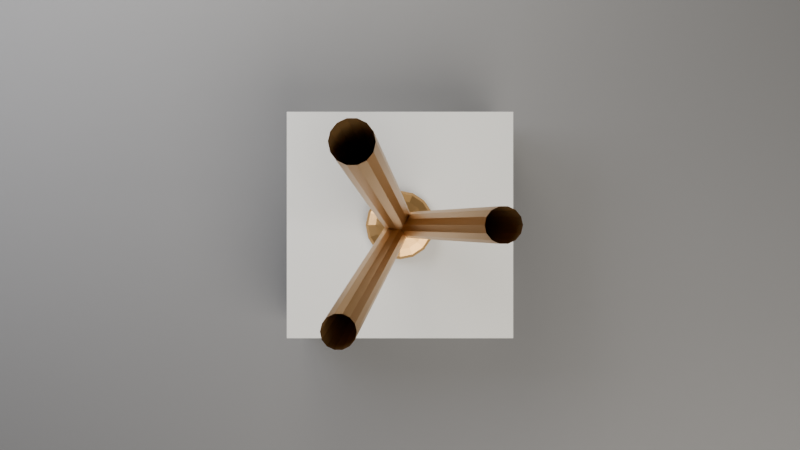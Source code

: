 # Source: scene.blend  (saved by Blender 5.1.30; exported with 4.5.12 LTS)
import bpy
from mathutils import Matrix  # noqa: F401  (used for matrix-valued properties, if any)

bpy.ops.wm.read_factory_settings(use_empty=True)
scene = bpy.context.scene
scene.name = 'Scene'

# ---- collections
col_collection = bpy.data.collections.new('Collection'); scene.collection.children.link(col_collection)
col_main = bpy.data.collections.new('Main'); scene.collection.children.link(col_main)
col_floor = bpy.data.collections.new('Floor'); col_main.children.link(col_floor)
col_pedestal = bpy.data.collections.new('Pedestal'); col_main.children.link(col_pedestal)
col_sculpture = bpy.data.collections.new('Sculpture'); col_main.children.link(col_sculpture)
col_lights = bpy.data.collections.new('Lights'); col_main.children.link(col_lights)
col_cameras = bpy.data.collections.new('Cameras'); col_main.children.link(col_cameras)

# ---- materials (node trees are filled in below, after node groups)
mat_floor_material = bpy.data.materials.new('floor_material')
mat_floor_material.diffuse_color = (0.15, 0.15, 0.15, 1.0)
mat_stone = bpy.data.materials.new('stone')
mat_stone.diffuse_color = (0.58, 0.58, 0.55, 1.0)
mat_bronze = bpy.data.materials.new('bronze')
mat_bronze.diffuse_color = (0.55, 0.32, 0.12, 1.0)

# ---- material node trees
mat_floor_material.use_nodes = True; mat_floor_material.node_tree.nodes.clear()
_N = mat_floor_material.node_tree.nodes; _L = mat_floor_material.node_tree.links
n0 = _N.new('ShaderNodeBsdfPrincipled'); n0.name = 'Principled BSDF'; n0.location = (-200, 100)
n0.inputs[0].default_value = (0.15, 0.15, 0.15, 1.0)
n0.inputs[2].default_value = 0.9
n1 = _N.new('ShaderNodeOutputMaterial'); n1.name = 'Material Output'; n1.location = (200, 100)
_L.new(n0.outputs[0], n1.inputs[0])
n1.is_active_output = True
mat_stone.use_nodes = True; mat_stone.node_tree.nodes.clear()
_N = mat_stone.node_tree.nodes; _L = mat_stone.node_tree.links
n0 = _N.new('ShaderNodeBsdfPrincipled'); n0.name = 'Principled BSDF'; n0.location = (-200, 100)
n0.inputs[0].default_value = (0.58, 0.58, 0.55, 1.0)
n0.inputs[2].default_value = 0.8
n1 = _N.new('ShaderNodeOutputMaterial'); n1.name = 'Material Output'; n1.location = (200, 100)
_L.new(n0.outputs[0], n1.inputs[0])
n1.is_active_output = True
mat_bronze.use_nodes = True; mat_bronze.node_tree.nodes.clear()
_N = mat_bronze.node_tree.nodes; _L = mat_bronze.node_tree.links
n0 = _N.new('ShaderNodeBsdfPrincipled'); n0.name = 'Principled BSDF'; n0.location = (-200, 100)
n0.inputs[0].default_value = (0.55, 0.32, 0.12, 1.0)
n0.inputs[1].default_value = 0.9
n0.inputs[2].default_value = 0.35
n1 = _N.new('ShaderNodeOutputMaterial'); n1.name = 'Material Output'; n1.location = (200, 100)
_L.new(n0.outputs[0], n1.inputs[0])
n1.is_active_output = True

# ---- world
world_world = bpy.data.worlds.new('World'); scene.world = world_world
world_world.use_nodes = True; world_world.node_tree.nodes.clear()
_N = world_world.node_tree.nodes; _L = world_world.node_tree.links
n0 = _N.new('ShaderNodeOutputWorld'); n0.name = 'World Output'; n0.location = (200, 100)
n1 = _N.new('ShaderNodeBackground'); n1.name = 'Background'; n1.location = (-200, 100)
n1.inputs[0].default_value = (0.05088, 0.05088, 0.05088, 1.0)
_L.new(n1.outputs[0], n0.inputs[0])
n0.is_active_output = True
world_world.color = (0.05088, 0.05088, 0.05088)
world_world.sun_shadow_jitter_overblur = 0.0

# ---- cameras
cam_verianim_render_camera_three_quarter_data = bpy.data.cameras.new('verianim_render_camera_three_quarter_data')
cam_verianim_render_camera_three_quarter_data.lens = 35.0
cam_verianim_render_camera_front_support_data = bpy.data.cameras.new('verianim_render_camera_front_support_data')
cam_verianim_render_camera_front_support_data.lens = 35.0
cam_verianim_render_camera_top_layout_data = bpy.data.cameras.new('verianim_render_camera_top_layout_data')
cam_verianim_render_camera_top_layout_data.lens = 35.0
cam_camera_main_data = bpy.data.cameras.new('camera_main_data')
cam_camera_main_data.lens = 28.0

# ---- lights
light_key_light_data = bpy.data.lights.new('key_light_data', 'AREA')
light_key_light_data.color = (1.0, 0.95, 0.88)
light_key_light_data.energy = 650.0
light_key_light_data.size = 5.0
light_fill_light_data = bpy.data.lights.new('fill_light_data', 'AREA')
light_fill_light_data.color = (0.9, 0.92, 1.0)
light_fill_light_data.energy = 250.0
light_fill_light_data.size = 3.0
light_rim_light_data = bpy.data.lights.new('rim_light_data', 'AREA')
light_rim_light_data.color = (1.0, 0.95, 0.85)
light_rim_light_data.energy = 300.0
light_rim_light_data.size = 2.0

# ---- meshes
me_floor_mesh = bpy.data.meshes.new('Floor_mesh')
me_floor_mesh.from_pydata([(-10.0, -10.0, 0.0), (10.0, -10.0, 0.0), (10.0, 10.0, 0.0), (-10.0, 10.0, 0.0)], [], [(0, 1, 2, 3)])
me_floor_mesh.materials.append(mat_floor_material)
me_floor_mesh.update()
me_pedestal_mesh = bpy.data.meshes.new('Pedestal_mesh')
me_pedestal_mesh.from_pydata([(-0.5, -0.5, -0.5), (0.5, -0.5, -0.5), (0.5, 0.5, -0.5), (-0.5, 0.5, -0.5), (-0.5, -0.5, 0.5), (0.5, -0.5, 0.5), (0.5, 0.5, 0.5), (-0.5, 0.5, 0.5)], [], [(0, 1, 2, 3), (4, 7, 6, 5), (0, 4, 5, 1), (1, 5, 6, 2), (2, 6, 7, 3), (3, 7, 4, 0)])
me_pedestal_mesh.materials.append(mat_stone)
me_pedestal_mesh.update()
me_bronze_form_0_mesh = bpy.data.meshes.new('bronze_form_0_mesh')
me_bronze_form_0_mesh.from_pydata([(0.065, 0.0, 0.0), (0.05856, 0.0282, 0.0), (0.04053, 0.05082, 0.0), (0.01446, 0.06337, 0.0), (-0.01446, 0.06337, 0.0), (-0.04053, 0.05082, 0.0), (-0.05856, 0.0282, 0.0), (-0.065, 7.96e-18, 0.0), (-0.05856, -0.0282, 0.0), (-0.04053, -0.05082, 0.0), (-0.01446, -0.06337, 0.0), (0.01446, -0.06337, 0.0), (0.04053, -0.05082, 0.0), (0.05856, -0.0282, 0.0), (0.07679, 0.0, 0.0625), (0.07035, 0.0282, 0.0625), (0.05232, 0.05082, 0.0625), (0.02625, 0.06337, 0.0625), (-0.002676, 0.06337, 0.0625), (-0.02874, 0.05082, 0.0625), (-0.04677, 0.0282, 0.0625), (-0.05321, 7.96e-18, 0.0625), (-0.04677, -0.0282, 0.0625), (-0.02874, -0.05082, 0.0625), (-0.002676, -0.06337, 0.0625), (0.02625, -0.06337, 0.0625), (0.05232, -0.05082, 0.0625), (0.07035, -0.0282, 0.0625), (0.08882, 0.0, 0.125), (0.08238, 0.0282, 0.125), (0.06435, 0.05082, 0.125), (0.03828, 0.06337, 0.125), (0.009356, 0.06337, 0.125), (-0.01671, 0.05082, 0.125), (-0.03474, 0.0282, 0.125), (-0.04118, 7.96e-18, 0.125), (-0.03474, -0.0282, 0.125), (-0.01671, -0.05082, 0.125), (0.009356, -0.06337, 0.125), (0.03828, -0.06337, 0.125), (0.06435, -0.05082, 0.125), (0.08238, -0.0282, 0.125), (0.1011, 0.0, 0.1875), (0.09466, 0.0282, 0.1875), (0.07662, 0.05082, 0.1875), (0.05056, 0.06337, 0.1875), (0.02163, 0.06337, 0.1875), (-0.004433, 0.05082, 0.1875), (-0.02247, 0.0282, 0.1875), (-0.02891, 7.96e-18, 0.1875), (-0.02247, -0.0282, 0.1875), (-0.004433, -0.05082, 0.1875), (0.02163, -0.06337, 0.1875), (0.05056, -0.06337, 0.1875), (0.07662, -0.05082, 0.1875), (0.09466, -0.0282, 0.1875), (0.1136, 0.0, 0.25), (0.1072, 0.0282, 0.25), (0.08914, 0.05082, 0.25), (0.06307, 0.06337, 0.25), (0.03415, 0.06337, 0.25), (0.008084, 0.05082, 0.25), (-0.009952, 0.0282, 0.25), (-0.01639, 7.96e-18, 0.25), (-0.009952, -0.0282, 0.25), (0.008084, -0.05082, 0.25), (0.03415, -0.06337, 0.25), (0.06307, -0.06337, 0.25), (0.08914, -0.05082, 0.25), (0.1072, -0.0282, 0.25), (0.1264, 0.0, 0.3125), (0.1199, 0.0282, 0.3125), (0.1019, 0.05082, 0.3125), (0.07584, 0.06337, 0.3125), (0.04691, 0.06337, 0.3125), (0.02084, 0.05082, 0.3125), (0.002809, 0.0282, 0.3125), (-0.003628, 7.96e-18, 0.3125), (0.002809, -0.0282, 0.3125), (0.02084, -0.05082, 0.3125), (0.04691, -0.06337, 0.3125), (0.07584, -0.06337, 0.3125), (0.1019, -0.05082, 0.3125), (0.1199, -0.0282, 0.3125), (0.1394, 0.0, 0.375), (0.1329, 0.0282, 0.375), (0.1149, 0.05082, 0.375), (0.08884, 0.06337, 0.375), (0.05991, 0.06337, 0.375), (0.03385, 0.05082, 0.375), (0.01581, 0.0282, 0.375), (0.009375, 7.96e-18, 0.375), (0.01581, -0.0282, 0.375), (0.03385, -0.05082, 0.375), (0.05991, -0.06337, 0.375), (0.08884, -0.06337, 0.375), (0.1149, -0.05082, 0.375), (0.1329, -0.0282, 0.375), (0.1526, 0.0, 0.4375), (0.1462, 0.0282, 0.4375), (0.1281, 0.05082, 0.4375), (0.1021, 0.06337, 0.4375), (0.07316, 0.06337, 0.4375), (0.04709, 0.05082, 0.4375), (0.02906, 0.0282, 0.4375), (0.02262, 7.96e-18, 0.4375), (0.02906, -0.0282, 0.4375), (0.04709, -0.05082, 0.4375), (0.07316, -0.06337, 0.4375), (0.1021, -0.06337, 0.4375), (0.1281, -0.05082, 0.4375), (0.1462, -0.0282, 0.4375), (0.1661, 0.0, 0.5), (0.1597, 0.0282, 0.5), (0.1416, 0.05082, 0.5), (0.1156, 0.06337, 0.5), (0.08665, 0.06337, 0.5), (0.06058, 0.05082, 0.5), (0.04255, 0.0282, 0.5), (0.03611, 7.96e-18, 0.5), (0.04255, -0.0282, 0.5), (0.06058, -0.05082, 0.5), (0.08665, -0.06337, 0.5), (0.1156, -0.06337, 0.5), (0.1416, -0.05082, 0.5), (0.1597, -0.0282, 0.5), (0.1798, 0.0, 0.5625), (0.1734, 0.0282, 0.5625), (0.1554, 0.05082, 0.5625), (0.1293, 0.06337, 0.5625), (0.1004, 0.06337, 0.5625), (0.07432, 0.05082, 0.5625), (0.05628, 0.0282, 0.5625), (0.04984, 7.96e-18, 0.5625), (0.05628, -0.0282, 0.5625), (0.07432, -0.05082, 0.5625), (0.1004, -0.06337, 0.5625), (0.1293, -0.06337, 0.5625), (0.1554, -0.05082, 0.5625), (0.1734, -0.0282, 0.5625), (0.1938, 0.0, 0.625), (0.1874, 0.0282, 0.625), (0.1693, 0.05082, 0.625), (0.1433, 0.06337, 0.625), (0.1144, 0.06337, 0.625), (0.08829, 0.05082, 0.625), (0.07026, 0.0282, 0.625), (0.06382, 7.96e-18, 0.625), (0.07026, -0.0282, 0.625), (0.08829, -0.05082, 0.625), (0.1144, -0.06337, 0.625), (0.1433, -0.06337, 0.625), (0.1693, -0.05082, 0.625), (0.1874, -0.0282, 0.625), (0.208, 0.0, 0.6875), (0.2016, 0.0282, 0.6875), (0.1836, 0.05082, 0.6875), (0.1575, 0.06337, 0.6875), (0.1286, 0.06337, 0.6875), (0.1025, 0.05082, 0.6875), (0.08448, 0.0282, 0.6875), (0.07804, 7.96e-18, 0.6875), (0.08448, -0.0282, 0.6875), (0.1025, -0.05082, 0.6875), (0.1286, -0.06337, 0.6875), (0.1575, -0.06337, 0.6875), (0.1836, -0.05082, 0.6875), (0.2016, -0.0282, 0.6875), (0.2225, 0.0, 0.75), (0.2161, 0.0282, 0.75), (0.198, 0.05082, 0.75), (0.172, 0.06337, 0.75), (0.143, 0.06337, 0.75), (0.117, 0.05082, 0.75), (0.09894, 0.0282, 0.75), (0.0925, 7.96e-18, 0.75), (0.09894, -0.0282, 0.75), (0.117, -0.05082, 0.75), (0.143, -0.06337, 0.75), (0.172, -0.06337, 0.75), (0.198, -0.05082, 0.75), (0.2161, -0.0282, 0.75), (0.2372, 0.0, 0.8125), (0.2308, 0.0282, 0.8125), (0.2127, 0.05082, 0.8125), (0.1867, 0.06337, 0.8125), (0.1577, 0.06337, 0.8125), (0.1317, 0.05082, 0.8125), (0.1136, 0.0282, 0.8125), (0.1072, 7.96e-18, 0.8125), (0.1136, -0.0282, 0.8125), (0.1317, -0.05082, 0.8125), (0.1577, -0.06337, 0.8125), (0.1867, -0.06337, 0.8125), (0.2127, -0.05082, 0.8125), (0.2308, -0.0282, 0.8125), (0.2522, 0.0, 0.875), (0.2457, 0.0282, 0.875), (0.2277, 0.05082, 0.875), (0.2016, 0.06337, 0.875), (0.1727, 0.06337, 0.875), (0.1466, 0.05082, 0.875), (0.1286, 0.0282, 0.875), (0.1222, 7.96e-18, 0.875), (0.1286, -0.0282, 0.875), (0.1466, -0.05082, 0.875), (0.1727, -0.06337, 0.875), (0.2016, -0.06337, 0.875), (0.2277, -0.05082, 0.875), (0.2457, -0.0282, 0.875), (0.2673, 0.0, 0.9375), (0.2609, 0.0282, 0.9375), (0.2429, 0.05082, 0.9375), (0.2168, 0.06337, 0.9375), (0.1879, 0.06337, 0.9375), (0.1618, 0.05082, 0.9375), (0.1438, 0.0282, 0.9375), (0.1373, 7.96e-18, 0.9375), (0.1438, -0.0282, 0.9375), (0.1618, -0.05082, 0.9375), (0.1879, -0.06337, 0.9375), (0.2168, -0.06337, 0.9375), (0.2429, -0.05082, 0.9375), (0.2609, -0.0282, 0.9375), (0.2828, 0.0, 1.0), (0.2763, 0.0282, 1.0), (0.2583, 0.05082, 1.0), (0.2322, 0.06337, 1.0), (0.2033, 0.06337, 1.0), (0.1773, 0.05082, 1.0), (0.1592, 0.0282, 1.0), (0.1528, 7.96e-18, 1.0), (0.1592, -0.0282, 1.0), (0.1773, -0.05082, 1.0), (0.2033, -0.06337, 1.0), (0.2322, -0.06337, 1.0), (0.2583, -0.05082, 1.0), (0.2763, -0.0282, 1.0), (0.2985, 0.0, 1.062), (0.292, 0.0282, 1.062), (0.274, 0.05082, 1.062), (0.2479, 0.06337, 1.062), (0.219, 0.06337, 1.062), (0.1929, 0.05082, 1.062), (0.1749, 0.0282, 1.062), (0.1685, 7.96e-18, 1.062), (0.1749, -0.0282, 1.062), (0.1929, -0.05082, 1.062), (0.219, -0.06337, 1.062), (0.2479, -0.06337, 1.062), (0.274, -0.05082, 1.062), (0.292, -0.0282, 1.062), (0.3144, 0.0, 1.125), (0.3079, 0.0282, 1.125), (0.2899, 0.05082, 1.125), (0.2638, 0.06337, 1.125), (0.2349, 0.06337, 1.125), (0.2088, 0.05082, 1.125), (0.1908, 0.0282, 1.125), (0.1844, 7.96e-18, 1.125), (0.1908, -0.0282, 1.125), (0.2088, -0.05082, 1.125), (0.2349, -0.06337, 1.125), (0.2638, -0.06337, 1.125), (0.2899, -0.05082, 1.125), (0.3079, -0.0282, 1.125), (0.3305, 0.0, 1.188), (0.3241, 0.0282, 1.188), (0.3061, 0.05082, 1.188), (0.28, 0.06337, 1.188), (0.2511, 0.06337, 1.188), (0.225, 0.05082, 1.188), (0.207, 0.0282, 1.188), (0.2005, 7.96e-18, 1.188), (0.207, -0.0282, 1.188), (0.225, -0.05082, 1.188), (0.2511, -0.06337, 1.188), (0.28, -0.06337, 1.188), (0.3061, -0.05082, 1.188), (0.3241, -0.0282, 1.188), (0.3469, 0.0, 1.25), (0.3405, 0.0282, 1.25), (0.3225, 0.05082, 1.25), (0.2964, 0.06337, 1.25), (0.2675, 0.06337, 1.25), (0.2414, 0.05082, 1.25), (0.2234, 0.0282, 1.25), (0.2169, 7.96e-18, 1.25), (0.2234, -0.0282, 1.25), (0.2414, -0.05082, 1.25), (0.2675, -0.06337, 1.25), (0.2964, -0.06337, 1.25), (0.3225, -0.05082, 1.25), (0.3405, -0.0282, 1.25), (0.3636, 0.0, 1.312), (0.3572, 0.0282, 1.312), (0.3391, 0.05082, 1.312), (0.3131, 0.06337, 1.312), (0.2841, 0.06337, 1.312), (0.2581, 0.05082, 1.312), (0.24, 0.0282, 1.312), (0.2336, 7.96e-18, 1.312), (0.24, -0.0282, 1.312), (0.2581, -0.05082, 1.312), (0.2841, -0.06337, 1.312), (0.3131, -0.06337, 1.312), (0.3391, -0.05082, 1.312), (0.3572, -0.0282, 1.312), (0.3805, 0.0, 1.375), (0.374, 0.0282, 1.375), (0.356, 0.05082, 1.375), (0.3299, 0.06337, 1.375), (0.301, 0.06337, 1.375), (0.275, 0.05082, 1.375), (0.2569, 0.0282, 1.375), (0.2505, 7.96e-18, 1.375), (0.2569, -0.0282, 1.375), (0.275, -0.05082, 1.375), (0.301, -0.06337, 1.375), (0.3299, -0.06337, 1.375), (0.356, -0.05082, 1.375), (0.374, -0.0282, 1.375), (0.3976, 0.0, 1.438), (0.3912, 0.0282, 1.438), (0.3731, 0.05082, 1.438), (0.3471, 0.06337, 1.438), (0.3182, 0.06337, 1.438), (0.2921, 0.05082, 1.438), (0.2741, 0.0282, 1.438), (0.2676, 7.96e-18, 1.438), (0.2741, -0.0282, 1.438), (0.2921, -0.05082, 1.438), (0.3182, -0.06337, 1.438), (0.3471, -0.06337, 1.438), (0.3731, -0.05082, 1.438), (0.3912, -0.0282, 1.438), (0.415, 0.0, 1.5), (0.4086, 0.0282, 1.5), (0.3905, 0.05082, 1.5), (0.3645, 0.06337, 1.5), (0.3355, 0.06337, 1.5), (0.3095, 0.05082, 1.5), (0.2914, 0.0282, 1.5), (0.285, 7.96e-18, 1.5), (0.2914, -0.0282, 1.5), (0.3095, -0.05082, 1.5), (0.3355, -0.06337, 1.5), (0.3645, -0.06337, 1.5), (0.3905, -0.05082, 1.5), (0.4086, -0.0282, 1.5)], [], [(0, 1, 15, 14), (1, 2, 16, 15), (2, 3, 17, 16), (3, 4, 18, 17), (4, 5, 19, 18), (5, 6, 20, 19), (6, 7, 21, 20), (7, 8, 22, 21), (8, 9, 23, 22), (9, 10, 24, 23), (10, 11, 25, 24), (11, 12, 26, 25), (12, 13, 27, 26), (13, 0, 14, 27), (14, 15, 29, 28), (15, 16, 30, 29), (16, 17, 31, 30), (17, 18, 32, 31), (18, 19, 33, 32), (19, 20, 34, 33), (20, 21, 35, 34), (21, 22, 36, 35), (22, 23, 37, 36), (23, 24, 38, 37), (24, 25, 39, 38), (25, 26, 40, 39), (26, 27, 41, 40), (27, 14, 28, 41), (28, 29, 43, 42), (29, 30, 44, 43), (30, 31, 45, 44), (31, 32, 46, 45), (32, 33, 47, 46), (33, 34, 48, 47), (34, 35, 49, 48), (35, 36, 50, 49), (36, 37, 51, 50), (37, 38, 52, 51), (38, 39, 53, 52), (39, 40, 54, 53), (40, 41, 55, 54), (41, 28, 42, 55), (42, 43, 57, 56), (43, 44, 58, 57), (44, 45, 59, 58), (45, 46, 60, 59), (46, 47, 61, 60), (47, 48, 62, 61), (48, 49, 63, 62), (49, 50, 64, 63), (50, 51, 65, 64), (51, 52, 66, 65), (52, 53, 67, 66), (53, 54, 68, 67), (54, 55, 69, 68), (55, 42, 56, 69), (56, 57, 71, 70), (57, 58, 72, 71), (58, 59, 73, 72), (59, 60, 74, 73), (60, 61, 75, 74), (61, 62, 76, 75), (62, 63, 77, 76), (63, 64, 78, 77), (64, 65, 79, 78), (65, 66, 80, 79), (66, 67, 81, 80), (67, 68, 82, 81), (68, 69, 83, 82), (69, 56, 70, 83), (70, 71, 85, 84), (71, 72, 86, 85), (72, 73, 87, 86), (73, 74, 88, 87), (74, 75, 89, 88), (75, 76, 90, 89), (76, 77, 91, 90), (77, 78, 92, 91), (78, 79, 93, 92), (79, 80, 94, 93), (80, 81, 95, 94), (81, 82, 96, 95), (82, 83, 97, 96), (83, 70, 84, 97), (84, 85, 99, 98), (85, 86, 100, 99), (86, 87, 101, 100), (87, 88, 102, 101), (88, 89, 103, 102), (89, 90, 104, 103), (90, 91, 105, 104), (91, 92, 106, 105), (92, 93, 107, 106), (93, 94, 108, 107), (94, 95, 109, 108), (95, 96, 110, 109), (96, 97, 111, 110), (97, 84, 98, 111), (98, 99, 113, 112), (99, 100, 114, 113), (100, 101, 115, 114), (101, 102, 116, 115), (102, 103, 117, 116), (103, 104, 118, 117), (104, 105, 119, 118), (105, 106, 120, 119), (106, 107, 121, 120), (107, 108, 122, 121), (108, 109, 123, 122), (109, 110, 124, 123), (110, 111, 125, 124), (111, 98, 112, 125), (112, 113, 127, 126), (113, 114, 128, 127), (114, 115, 129, 128), (115, 116, 130, 129), (116, 117, 131, 130), (117, 118, 132, 131), (118, 119, 133, 132), (119, 120, 134, 133), (120, 121, 135, 134), (121, 122, 136, 135), (122, 123, 137, 136), (123, 124, 138, 137), (124, 125, 139, 138), (125, 112, 126, 139), (126, 127, 141, 140), (127, 128, 142, 141), (128, 129, 143, 142), (129, 130, 144, 143), (130, 131, 145, 144), (131, 132, 146, 145), (132, 133, 147, 146), (133, 134, 148, 147), (134, 135, 149, 148), (135, 136, 150, 149), (136, 137, 151, 150), (137, 138, 152, 151), (138, 139, 153, 152), (139, 126, 140, 153), (140, 141, 155, 154), (141, 142, 156, 155), (142, 143, 157, 156), (143, 144, 158, 157), (144, 145, 159, 158), (145, 146, 160, 159), (146, 147, 161, 160), (147, 148, 162, 161), (148, 149, 163, 162), (149, 150, 164, 163), (150, 151, 165, 164), (151, 152, 166, 165), (152, 153, 167, 166), (153, 140, 154, 167), (154, 155, 169, 168), (155, 156, 170, 169), (156, 157, 171, 170), (157, 158, 172, 171), (158, 159, 173, 172), (159, 160, 174, 173), (160, 161, 175, 174), (161, 162, 176, 175), (162, 163, 177, 176), (163, 164, 178, 177), (164, 165, 179, 178), (165, 166, 180, 179), (166, 167, 181, 180), (167, 154, 168, 181), (168, 169, 183, 182), (169, 170, 184, 183), (170, 171, 185, 184), (171, 172, 186, 185), (172, 173, 187, 186), (173, 174, 188, 187), (174, 175, 189, 188), (175, 176, 190, 189), (176, 177, 191, 190), (177, 178, 192, 191), (178, 179, 193, 192), (179, 180, 194, 193), (180, 181, 195, 194), (181, 168, 182, 195), (182, 183, 197, 196), (183, 184, 198, 197), (184, 185, 199, 198), (185, 186, 200, 199), (186, 187, 201, 200), (187, 188, 202, 201), (188, 189, 203, 202), (189, 190, 204, 203), (190, 191, 205, 204), (191, 192, 206, 205), (192, 193, 207, 206), (193, 194, 208, 207), (194, 195, 209, 208), (195, 182, 196, 209), (196, 197, 211, 210), (197, 198, 212, 211), (198, 199, 213, 212), (199, 200, 214, 213), (200, 201, 215, 214), (201, 202, 216, 215), (202, 203, 217, 216), (203, 204, 218, 217), (204, 205, 219, 218), (205, 206, 220, 219), (206, 207, 221, 220), (207, 208, 222, 221), (208, 209, 223, 222), (209, 196, 210, 223), (210, 211, 225, 224), (211, 212, 226, 225), (212, 213, 227, 226), (213, 214, 228, 227), (214, 215, 229, 228), (215, 216, 230, 229), (216, 217, 231, 230), (217, 218, 232, 231), (218, 219, 233, 232), (219, 220, 234, 233), (220, 221, 235, 234), (221, 222, 236, 235), (222, 223, 237, 236), (223, 210, 224, 237), (224, 225, 239, 238), (225, 226, 240, 239), (226, 227, 241, 240), (227, 228, 242, 241), (228, 229, 243, 242), (229, 230, 244, 243), (230, 231, 245, 244), (231, 232, 246, 245), (232, 233, 247, 246), (233, 234, 248, 247), (234, 235, 249, 248), (235, 236, 250, 249), (236, 237, 251, 250), (237, 224, 238, 251), (238, 239, 253, 252), (239, 240, 254, 253), (240, 241, 255, 254), (241, 242, 256, 255), (242, 243, 257, 256), (243, 244, 258, 257), (244, 245, 259, 258), (245, 246, 260, 259), (246, 247, 261, 260), (247, 248, 262, 261), (248, 249, 263, 262), (249, 250, 264, 263), (250, 251, 265, 264), (251, 238, 252, 265), (252, 253, 267, 266), (253, 254, 268, 267), (254, 255, 269, 268), (255, 256, 270, 269), (256, 257, 271, 270), (257, 258, 272, 271), (258, 259, 273, 272), (259, 260, 274, 273), (260, 261, 275, 274), (261, 262, 276, 275), (262, 263, 277, 276), (263, 264, 278, 277), (264, 265, 279, 278), (265, 252, 266, 279), (266, 267, 281, 280), (267, 268, 282, 281), (268, 269, 283, 282), (269, 270, 284, 283), (270, 271, 285, 284), (271, 272, 286, 285), (272, 273, 287, 286), (273, 274, 288, 287), (274, 275, 289, 288), (275, 276, 290, 289), (276, 277, 291, 290), (277, 278, 292, 291), (278, 279, 293, 292), (279, 266, 280, 293), (280, 281, 295, 294), (281, 282, 296, 295), (282, 283, 297, 296), (283, 284, 298, 297), (284, 285, 299, 298), (285, 286, 300, 299), (286, 287, 301, 300), (287, 288, 302, 301), (288, 289, 303, 302), (289, 290, 304, 303), (290, 291, 305, 304), (291, 292, 306, 305), (292, 293, 307, 306), (293, 280, 294, 307), (294, 295, 309, 308), (295, 296, 310, 309), (296, 297, 311, 310), (297, 298, 312, 311), (298, 299, 313, 312), (299, 300, 314, 313), (300, 301, 315, 314), (301, 302, 316, 315), (302, 303, 317, 316), (303, 304, 318, 317), (304, 305, 319, 318), (305, 306, 320, 319), (306, 307, 321, 320), (307, 294, 308, 321), (308, 309, 323, 322), (309, 310, 324, 323), (310, 311, 325, 324), (311, 312, 326, 325), (312, 313, 327, 326), (313, 314, 328, 327), (314, 315, 329, 328), (315, 316, 330, 329), (316, 317, 331, 330), (317, 318, 332, 331), (318, 319, 333, 332), (319, 320, 334, 333), (320, 321, 335, 334), (321, 308, 322, 335), (322, 323, 337, 336), (323, 324, 338, 337), (324, 325, 339, 338), (325, 326, 340, 339), (326, 327, 341, 340), (327, 328, 342, 341), (328, 329, 343, 342), (329, 330, 344, 343), (330, 331, 345, 344), (331, 332, 346, 345), (332, 333, 347, 346), (333, 334, 348, 347), (334, 335, 349, 348), (335, 322, 336, 349)])
me_bronze_form_0_mesh.materials.append(mat_bronze)
me_bronze_form_0_mesh.update()
me_bronze_form_1_mesh = bpy.data.meshes.new('bronze_form_1_mesh')
me_bronze_form_1_mesh.from_pydata([(0.075, 0.0, 0.0), (0.06757, 0.03254, 0.0), (0.04676, 0.05864, 0.0), (0.01669, 0.07312, 0.0), (-0.01669, 0.07312, 0.0), (-0.04676, 0.05864, 0.0), (-0.06757, 0.03254, 0.0), (-0.075, 9.185e-18, 0.0), (-0.06757, -0.03254, 0.0), (-0.04676, -0.05864, 0.0), (-0.01669, -0.07312, 0.0), (0.01669, -0.07312, 0.0), (0.04676, -0.05864, 0.0), (0.06757, -0.03254, 0.0), (0.06995, 0.00875, 0.07083), (0.06252, 0.04129, 0.07083), (0.04171, 0.06739, 0.07083), (0.01164, 0.08187, 0.07083), (-0.02174, 0.08187, 0.07083), (-0.05181, 0.06739, 0.07083), (-0.07262, 0.04129, 0.07083), (-0.08005, 0.00875, 0.07083), (-0.07262, -0.02379, 0.07083), (-0.05181, -0.04989, 0.07083), (-0.02174, -0.06437, 0.07083), (0.01164, -0.06437, 0.07083), (0.04171, -0.04989, 0.07083), (0.06252, -0.02379, 0.07083), (0.06479, 0.01768, 0.1417), (0.05736, 0.05022, 0.1417), (0.03655, 0.07632, 0.1417), (0.006481, 0.0908, 0.1417), (-0.0269, 0.0908, 0.1417), (-0.05697, 0.07632, 0.1417), (-0.07778, 0.05022, 0.1417), (-0.08521, 0.01768, 0.1417), (-0.07778, -0.01486, 0.1417), (-0.05697, -0.04096, 0.1417), (-0.0269, -0.05544, 0.1417), (0.006481, -0.05544, 0.1417), (0.03655, -0.04096, 0.1417), (0.05736, -0.01486, 0.1417), (0.05953, 0.02679, 0.2125), (0.0521, 0.05933, 0.2125), (0.03129, 0.08543, 0.2125), (0.00122, 0.09991, 0.2125), (-0.03216, 0.09991, 0.2125), (-0.06223, 0.08543, 0.2125), (-0.08304, 0.05933, 0.2125), (-0.09047, 0.02679, 0.2125), (-0.08304, -0.005749, 0.2125), (-0.06223, -0.03184, 0.2125), (-0.03216, -0.04633, 0.2125), (0.00122, -0.04633, 0.2125), (0.03129, -0.03184, 0.2125), (0.0521, -0.005749, 0.2125), (0.05417, 0.03608, 0.2833), (0.04674, 0.06863, 0.2833), (0.02593, 0.09472, 0.2833), (-0.004144, 0.1092, 0.2833), (-0.03752, 0.1092, 0.2833), (-0.0676, 0.09472, 0.2833), (-0.08841, 0.06863, 0.2833), (-0.09583, 0.03608, 0.2833), (-0.08841, 0.003543, 0.2833), (-0.0676, -0.02255, 0.2833), (-0.03752, -0.03704, 0.2833), (-0.004144, -0.03704, 0.2833), (0.02593, -0.02255, 0.2833), (0.04674, 0.003543, 0.2833), (0.0487, 0.04556, 0.3542), (0.04127, 0.0781, 0.3542), (0.02046, 0.1042, 0.3542), (-0.009613, 0.1187, 0.3542), (-0.04299, 0.1187, 0.3542), (-0.07306, 0.1042, 0.3542), (-0.09387, 0.0781, 0.3542), (-0.1013, 0.04556, 0.3542), (-0.09387, 0.01302, 0.3542), (-0.07306, -0.01308, 0.3542), (-0.04299, -0.02756, 0.3542), (-0.009613, -0.02756, 0.3542), (0.02046, -0.01308, 0.3542), (0.04127, 0.01302, 0.3542), (0.04312, 0.05521, 0.425), (0.0357, 0.08775, 0.425), (0.01489, 0.1138, 0.425), (-0.01519, 0.1283, 0.425), (-0.04856, 0.1283, 0.425), (-0.07864, 0.1138, 0.425), (-0.09945, 0.08775, 0.425), (-0.1069, 0.05521, 0.425), (-0.09945, 0.02267, 0.425), (-0.07864, -0.003428, 0.425), (-0.04856, -0.01791, 0.425), (-0.01519, -0.01791, 0.425), (0.01489, -0.003428, 0.425), (0.0357, 0.02267, 0.425), (0.03745, 0.06504, 0.4958), (0.03002, 0.09758, 0.4958), (0.00921, 0.1237, 0.4958), (-0.02086, 0.1382, 0.4958), (-0.05424, 0.1382, 0.4958), (-0.08431, 0.1237, 0.4958), (-0.1051, 0.09758, 0.4958), (-0.1126, 0.06504, 0.4958), (-0.1051, 0.0325, 0.4958), (-0.08431, 0.006405, 0.4958), (-0.05424, -0.008077, 0.4958), (-0.02086, -0.008077, 0.4958), (0.00921, 0.006405, 0.4958), (0.03002, 0.0325, 0.4958), (0.03167, 0.07506, 0.5667), (0.02424, 0.1076, 0.5667), (0.003428, 0.1337, 0.5667), (-0.02664, 0.1482, 0.5667), (-0.06002, 0.1482, 0.5667), (-0.0901, 0.1337, 0.5667), (-0.1109, 0.1076, 0.5667), (-0.1183, 0.07506, 0.5667), (-0.1109, 0.04251, 0.5667), (-0.0901, 0.01642, 0.5667), (-0.06002, 0.001936, 0.5667), (-0.02664, 0.001936, 0.5667), (0.003428, 0.01642, 0.5667), (0.02424, 0.04251, 0.5667), (0.02578, 0.08525, 0.6375), (0.01835, 0.1178, 0.6375), (-0.002457, 0.1439, 0.6375), (-0.03253, 0.1584, 0.6375), (-0.06591, 0.1584, 0.6375), (-0.09598, 0.1439, 0.6375), (-0.1168, 0.1178, 0.6375), (-0.1242, 0.08525, 0.6375), (-0.1168, 0.05271, 0.6375), (-0.09598, 0.02661, 0.6375), (-0.06591, 0.01213, 0.6375), (-0.03253, 0.01213, 0.6375), (-0.002457, 0.02661, 0.6375), (0.01835, 0.05271, 0.6375), (0.01979, 0.09562, 0.7083), (0.01236, 0.1282, 0.7083), (-0.008447, 0.1543, 0.7083), (-0.03852, 0.1687, 0.7083), (-0.0719, 0.1687, 0.7083), (-0.102, 0.1543, 0.7083), (-0.1228, 0.1282, 0.7083), (-0.1302, 0.09562, 0.7083), (-0.1228, 0.06308, 0.7083), (-0.102, 0.03699, 0.7083), (-0.0719, 0.0225, 0.7083), (-0.03852, 0.0225, 0.7083), (-0.008447, 0.03699, 0.7083), (0.01236, 0.06308, 0.7083), (0.0137, 0.1062, 0.7792), (0.006271, 0.1387, 0.7792), (-0.01454, 0.1648, 0.7792), (-0.04461, 0.1793, 0.7792), (-0.07799, 0.1793, 0.7792), (-0.1081, 0.1648, 0.7792), (-0.1289, 0.1387, 0.7792), (-0.1363, 0.1062, 0.7792), (-0.1289, 0.07364, 0.7792), (-0.1081, 0.04754, 0.7792), (-0.07799, 0.03306, 0.7792), (-0.04461, 0.03306, 0.7792), (-0.01454, 0.04754, 0.7792), (0.006271, 0.07364, 0.7792), (0.0075, 0.1169, 0.85), (7.266e-05, 0.1495, 0.85), (-0.02074, 0.1756, 0.85), (-0.05081, 0.19, 0.85), (-0.08419, 0.19, 0.85), (-0.1143, 0.1756, 0.85), (-0.1351, 0.1495, 0.85), (-0.1425, 0.1169, 0.85), (-0.1351, 0.08437, 0.85), (-0.1143, 0.05828, 0.85), (-0.08419, 0.04379, 0.85), (-0.05081, 0.04379, 0.85), (-0.02074, 0.05828, 0.85), (7.266e-05, 0.08437, 0.85), (0.001198, 0.1278, 0.9208), (-0.006229, 0.1604, 0.9208), (-0.02704, 0.1865, 0.9208), (-0.05711, 0.2009, 0.9208), (-0.09049, 0.2009, 0.9208), (-0.1206, 0.1865, 0.9208), (-0.1414, 0.1604, 0.9208), (-0.1488, 0.1278, 0.9208), (-0.1414, 0.09529, 0.9208), (-0.1206, 0.06919, 0.9208), (-0.09049, 0.05471, 0.9208), (-0.05711, 0.05471, 0.9208), (-0.02704, 0.06919, 0.9208), (-0.006229, 0.09529, 0.9208), (-0.005208, 0.1389, 0.9917), (-0.01264, 0.1715, 0.9917), (-0.03345, 0.1976, 0.9917), (-0.06352, 0.212, 0.9917), (-0.0969, 0.212, 0.9917), (-0.127, 0.1976, 0.9917), (-0.1478, 0.1715, 0.9917), (-0.1552, 0.1389, 0.9917), (-0.1478, 0.1064, 0.9917), (-0.127, 0.08029, 0.9917), (-0.0969, 0.06581, 0.9917), (-0.06352, 0.06581, 0.9917), (-0.03345, 0.08029, 0.9917), (-0.01264, 0.1064, 0.9917), (-0.01172, 0.1502, 1.062), (-0.01915, 0.1827, 1.062), (-0.03996, 0.2088, 1.062), (-0.07003, 0.2233, 1.062), (-0.1034, 0.2233, 1.062), (-0.1335, 0.2088, 1.062), (-0.1543, 0.1827, 1.062), (-0.1617, 0.1502, 1.062), (-0.1543, 0.1177, 1.062), (-0.1335, 0.09156, 1.062), (-0.1034, 0.07708, 1.062), (-0.07003, 0.07708, 1.062), (-0.03996, 0.09156, 1.062), (-0.01915, 0.1177, 1.062), (-0.01833, 0.1617, 1.133), (-0.02576, 0.1942, 1.133), (-0.04657, 0.2203, 1.133), (-0.07664, 0.2348, 1.133), (-0.11, 0.2348, 1.133), (-0.1401, 0.2203, 1.133), (-0.1609, 0.1942, 1.133), (-0.1683, 0.1617, 1.133), (-0.1609, 0.1291, 1.133), (-0.1401, 0.103, 1.133), (-0.11, 0.08854, 1.133), (-0.07664, 0.08854, 1.133), (-0.04657, 0.103, 1.133), (-0.02576, 0.1291, 1.133), (-0.02505, 0.1733, 1.204), (-0.03248, 0.2058, 1.204), (-0.05329, 0.2319, 1.204), (-0.08336, 0.2464, 1.204), (-0.1167, 0.2464, 1.204), (-0.1468, 0.2319, 1.204), (-0.1676, 0.2058, 1.204), (-0.1751, 0.1733, 1.204), (-0.1676, 0.1408, 1.204), (-0.1468, 0.1147, 1.204), (-0.1167, 0.1002, 1.204), (-0.08336, 0.1002, 1.204), (-0.05329, 0.1147, 1.204), (-0.03248, 0.1408, 1.204), (-0.03188, 0.1851, 1.275), (-0.0393, 0.2177, 1.275), (-0.06011, 0.2438, 1.275), (-0.09019, 0.2582, 1.275), (-0.1236, 0.2582, 1.275), (-0.1536, 0.2438, 1.275), (-0.1744, 0.2177, 1.275), (-0.1819, 0.1851, 1.275), (-0.1744, 0.1526, 1.275), (-0.1536, 0.1265, 1.275), (-0.1236, 0.112, 1.275), (-0.09019, 0.112, 1.275), (-0.06011, 0.1265, 1.275), (-0.0393, 0.1526, 1.275), (-0.0388, 0.1971, 1.346), (-0.04623, 0.2297, 1.346), (-0.06704, 0.2557, 1.346), (-0.09711, 0.2702, 1.346), (-0.1305, 0.2702, 1.346), (-0.1606, 0.2557, 1.346), (-0.1814, 0.2297, 1.346), (-0.1888, 0.1971, 1.346), (-0.1814, 0.1646, 1.346), (-0.1606, 0.1385, 1.346), (-0.1305, 0.124, 1.346), (-0.09711, 0.124, 1.346), (-0.06704, 0.1385, 1.346), (-0.04623, 0.1646, 1.346), (-0.04583, 0.2093, 1.417), (-0.05326, 0.2418, 1.417), (-0.07407, 0.2679, 1.417), (-0.1041, 0.2824, 1.417), (-0.1375, 0.2824, 1.417), (-0.1676, 0.2679, 1.417), (-0.1884, 0.2418, 1.417), (-0.1958, 0.2093, 1.417), (-0.1884, 0.1767, 1.417), (-0.1676, 0.1507, 1.417), (-0.1375, 0.1362, 1.417), (-0.1041, 0.1362, 1.417), (-0.07407, 0.1507, 1.417), (-0.05326, 0.1767, 1.417), (-0.05297, 0.2216, 1.488), (-0.0604, 0.2542, 1.488), (-0.08121, 0.2803, 1.488), (-0.1113, 0.2948, 1.488), (-0.1447, 0.2948, 1.488), (-0.1747, 0.2803, 1.488), (-0.1955, 0.2542, 1.488), (-0.203, 0.2216, 1.488), (-0.1955, 0.1891, 1.488), (-0.1747, 0.163, 1.488), (-0.1447, 0.1485, 1.488), (-0.1113, 0.1485, 1.488), (-0.08121, 0.163, 1.488), (-0.0604, 0.1891, 1.488), (-0.06021, 0.2342, 1.558), (-0.06764, 0.2667, 1.558), (-0.08845, 0.2928, 1.558), (-0.1185, 0.3073, 1.558), (-0.1519, 0.3073, 1.558), (-0.182, 0.2928, 1.558), (-0.2028, 0.2667, 1.558), (-0.2102, 0.2342, 1.558), (-0.2028, 0.2016, 1.558), (-0.182, 0.1756, 1.558), (-0.1519, 0.1611, 1.558), (-0.1185, 0.1611, 1.558), (-0.08845, 0.1756, 1.558), (-0.06764, 0.2016, 1.558), (-0.06755, 0.2469, 1.629), (-0.07498, 0.2794, 1.629), (-0.09579, 0.3055, 1.629), (-0.1259, 0.32, 1.629), (-0.1592, 0.32, 1.629), (-0.1893, 0.3055, 1.629), (-0.2101, 0.2794, 1.629), (-0.2176, 0.2469, 1.629), (-0.2101, 0.2144, 1.629), (-0.1893, 0.1883, 1.629), (-0.1592, 0.1738, 1.629), (-0.1259, 0.1738, 1.629), (-0.09579, 0.1883, 1.629), (-0.07498, 0.2144, 1.629), (-0.075, 0.2598, 1.7), (-0.08243, 0.2923, 1.7), (-0.1032, 0.3184, 1.7), (-0.1333, 0.3329, 1.7), (-0.1667, 0.3329, 1.7), (-0.1968, 0.3184, 1.7), (-0.2176, 0.2923, 1.7), (-0.225, 0.2598, 1.7), (-0.2176, 0.2273, 1.7), (-0.1968, 0.2012, 1.7), (-0.1667, 0.1867, 1.7), (-0.1333, 0.1867, 1.7), (-0.1032, 0.2012, 1.7), (-0.08243, 0.2273, 1.7)], [], [(0, 1, 15, 14), (1, 2, 16, 15), (2, 3, 17, 16), (3, 4, 18, 17), (4, 5, 19, 18), (5, 6, 20, 19), (6, 7, 21, 20), (7, 8, 22, 21), (8, 9, 23, 22), (9, 10, 24, 23), (10, 11, 25, 24), (11, 12, 26, 25), (12, 13, 27, 26), (13, 0, 14, 27), (14, 15, 29, 28), (15, 16, 30, 29), (16, 17, 31, 30), (17, 18, 32, 31), (18, 19, 33, 32), (19, 20, 34, 33), (20, 21, 35, 34), (21, 22, 36, 35), (22, 23, 37, 36), (23, 24, 38, 37), (24, 25, 39, 38), (25, 26, 40, 39), (26, 27, 41, 40), (27, 14, 28, 41), (28, 29, 43, 42), (29, 30, 44, 43), (30, 31, 45, 44), (31, 32, 46, 45), (32, 33, 47, 46), (33, 34, 48, 47), (34, 35, 49, 48), (35, 36, 50, 49), (36, 37, 51, 50), (37, 38, 52, 51), (38, 39, 53, 52), (39, 40, 54, 53), (40, 41, 55, 54), (41, 28, 42, 55), (42, 43, 57, 56), (43, 44, 58, 57), (44, 45, 59, 58), (45, 46, 60, 59), (46, 47, 61, 60), (47, 48, 62, 61), (48, 49, 63, 62), (49, 50, 64, 63), (50, 51, 65, 64), (51, 52, 66, 65), (52, 53, 67, 66), (53, 54, 68, 67), (54, 55, 69, 68), (55, 42, 56, 69), (56, 57, 71, 70), (57, 58, 72, 71), (58, 59, 73, 72), (59, 60, 74, 73), (60, 61, 75, 74), (61, 62, 76, 75), (62, 63, 77, 76), (63, 64, 78, 77), (64, 65, 79, 78), (65, 66, 80, 79), (66, 67, 81, 80), (67, 68, 82, 81), (68, 69, 83, 82), (69, 56, 70, 83), (70, 71, 85, 84), (71, 72, 86, 85), (72, 73, 87, 86), (73, 74, 88, 87), (74, 75, 89, 88), (75, 76, 90, 89), (76, 77, 91, 90), (77, 78, 92, 91), (78, 79, 93, 92), (79, 80, 94, 93), (80, 81, 95, 94), (81, 82, 96, 95), (82, 83, 97, 96), (83, 70, 84, 97), (84, 85, 99, 98), (85, 86, 100, 99), (86, 87, 101, 100), (87, 88, 102, 101), (88, 89, 103, 102), (89, 90, 104, 103), (90, 91, 105, 104), (91, 92, 106, 105), (92, 93, 107, 106), (93, 94, 108, 107), (94, 95, 109, 108), (95, 96, 110, 109), (96, 97, 111, 110), (97, 84, 98, 111), (98, 99, 113, 112), (99, 100, 114, 113), (100, 101, 115, 114), (101, 102, 116, 115), (102, 103, 117, 116), (103, 104, 118, 117), (104, 105, 119, 118), (105, 106, 120, 119), (106, 107, 121, 120), (107, 108, 122, 121), (108, 109, 123, 122), (109, 110, 124, 123), (110, 111, 125, 124), (111, 98, 112, 125), (112, 113, 127, 126), (113, 114, 128, 127), (114, 115, 129, 128), (115, 116, 130, 129), (116, 117, 131, 130), (117, 118, 132, 131), (118, 119, 133, 132), (119, 120, 134, 133), (120, 121, 135, 134), (121, 122, 136, 135), (122, 123, 137, 136), (123, 124, 138, 137), (124, 125, 139, 138), (125, 112, 126, 139), (126, 127, 141, 140), (127, 128, 142, 141), (128, 129, 143, 142), (129, 130, 144, 143), (130, 131, 145, 144), (131, 132, 146, 145), (132, 133, 147, 146), (133, 134, 148, 147), (134, 135, 149, 148), (135, 136, 150, 149), (136, 137, 151, 150), (137, 138, 152, 151), (138, 139, 153, 152), (139, 126, 140, 153), (140, 141, 155, 154), (141, 142, 156, 155), (142, 143, 157, 156), (143, 144, 158, 157), (144, 145, 159, 158), (145, 146, 160, 159), (146, 147, 161, 160), (147, 148, 162, 161), (148, 149, 163, 162), (149, 150, 164, 163), (150, 151, 165, 164), (151, 152, 166, 165), (152, 153, 167, 166), (153, 140, 154, 167), (154, 155, 169, 168), (155, 156, 170, 169), (156, 157, 171, 170), (157, 158, 172, 171), (158, 159, 173, 172), (159, 160, 174, 173), (160, 161, 175, 174), (161, 162, 176, 175), (162, 163, 177, 176), (163, 164, 178, 177), (164, 165, 179, 178), (165, 166, 180, 179), (166, 167, 181, 180), (167, 154, 168, 181), (168, 169, 183, 182), (169, 170, 184, 183), (170, 171, 185, 184), (171, 172, 186, 185), (172, 173, 187, 186), (173, 174, 188, 187), (174, 175, 189, 188), (175, 176, 190, 189), (176, 177, 191, 190), (177, 178, 192, 191), (178, 179, 193, 192), (179, 180, 194, 193), (180, 181, 195, 194), (181, 168, 182, 195), (182, 183, 197, 196), (183, 184, 198, 197), (184, 185, 199, 198), (185, 186, 200, 199), (186, 187, 201, 200), (187, 188, 202, 201), (188, 189, 203, 202), (189, 190, 204, 203), (190, 191, 205, 204), (191, 192, 206, 205), (192, 193, 207, 206), (193, 194, 208, 207), (194, 195, 209, 208), (195, 182, 196, 209), (196, 197, 211, 210), (197, 198, 212, 211), (198, 199, 213, 212), (199, 200, 214, 213), (200, 201, 215, 214), (201, 202, 216, 215), (202, 203, 217, 216), (203, 204, 218, 217), (204, 205, 219, 218), (205, 206, 220, 219), (206, 207, 221, 220), (207, 208, 222, 221), (208, 209, 223, 222), (209, 196, 210, 223), (210, 211, 225, 224), (211, 212, 226, 225), (212, 213, 227, 226), (213, 214, 228, 227), (214, 215, 229, 228), (215, 216, 230, 229), (216, 217, 231, 230), (217, 218, 232, 231), (218, 219, 233, 232), (219, 220, 234, 233), (220, 221, 235, 234), (221, 222, 236, 235), (222, 223, 237, 236), (223, 210, 224, 237), (224, 225, 239, 238), (225, 226, 240, 239), (226, 227, 241, 240), (227, 228, 242, 241), (228, 229, 243, 242), (229, 230, 244, 243), (230, 231, 245, 244), (231, 232, 246, 245), (232, 233, 247, 246), (233, 234, 248, 247), (234, 235, 249, 248), (235, 236, 250, 249), (236, 237, 251, 250), (237, 224, 238, 251), (238, 239, 253, 252), (239, 240, 254, 253), (240, 241, 255, 254), (241, 242, 256, 255), (242, 243, 257, 256), (243, 244, 258, 257), (244, 245, 259, 258), (245, 246, 260, 259), (246, 247, 261, 260), (247, 248, 262, 261), (248, 249, 263, 262), (249, 250, 264, 263), (250, 251, 265, 264), (251, 238, 252, 265), (252, 253, 267, 266), (253, 254, 268, 267), (254, 255, 269, 268), (255, 256, 270, 269), (256, 257, 271, 270), (257, 258, 272, 271), (258, 259, 273, 272), (259, 260, 274, 273), (260, 261, 275, 274), (261, 262, 276, 275), (262, 263, 277, 276), (263, 264, 278, 277), (264, 265, 279, 278), (265, 252, 266, 279), (266, 267, 281, 280), (267, 268, 282, 281), (268, 269, 283, 282), (269, 270, 284, 283), (270, 271, 285, 284), (271, 272, 286, 285), (272, 273, 287, 286), (273, 274, 288, 287), (274, 275, 289, 288), (275, 276, 290, 289), (276, 277, 291, 290), (277, 278, 292, 291), (278, 279, 293, 292), (279, 266, 280, 293), (280, 281, 295, 294), (281, 282, 296, 295), (282, 283, 297, 296), (283, 284, 298, 297), (284, 285, 299, 298), (285, 286, 300, 299), (286, 287, 301, 300), (287, 288, 302, 301), (288, 289, 303, 302), (289, 290, 304, 303), (290, 291, 305, 304), (291, 292, 306, 305), (292, 293, 307, 306), (293, 280, 294, 307), (294, 295, 309, 308), (295, 296, 310, 309), (296, 297, 311, 310), (297, 298, 312, 311), (298, 299, 313, 312), (299, 300, 314, 313), (300, 301, 315, 314), (301, 302, 316, 315), (302, 303, 317, 316), (303, 304, 318, 317), (304, 305, 319, 318), (305, 306, 320, 319), (306, 307, 321, 320), (307, 294, 308, 321), (308, 309, 323, 322), (309, 310, 324, 323), (310, 311, 325, 324), (311, 312, 326, 325), (312, 313, 327, 326), (313, 314, 328, 327), (314, 315, 329, 328), (315, 316, 330, 329), (316, 317, 331, 330), (317, 318, 332, 331), (318, 319, 333, 332), (319, 320, 334, 333), (320, 321, 335, 334), (321, 308, 322, 335), (322, 323, 337, 336), (323, 324, 338, 337), (324, 325, 339, 338), (325, 326, 340, 339), (326, 327, 341, 340), (327, 328, 342, 341), (328, 329, 343, 342), (329, 330, 344, 343), (330, 331, 345, 344), (331, 332, 346, 345), (332, 333, 347, 346), (333, 334, 348, 347), (334, 335, 349, 348), (335, 322, 336, 349)])
me_bronze_form_1_mesh.materials.append(mat_bronze)
me_bronze_form_1_mesh.update()
me_bronze_form_2_mesh = bpy.data.meshes.new('bronze_form_2_mesh')
me_bronze_form_2_mesh.from_pydata([(0.06, 0.0, 0.0), (0.05406, 0.02603, 0.0), (0.03741, 0.04691, 0.0), (0.01335, 0.0585, 0.0), (-0.01335, 0.0585, 0.0), (-0.03741, 0.04691, 0.0), (-0.05406, 0.02603, 0.0), (-0.06, 7.348e-18, 0.0), (-0.05406, -0.02603, 0.0), (-0.03741, -0.04691, 0.0), (-0.01335, -0.0585, 0.0), (0.01335, -0.0585, 0.0), (0.03741, -0.04691, 0.0), (0.05406, -0.02603, 0.0), (0.05326, -0.01167, 0.06667), (0.04732, 0.01437, 0.06667), (0.03067, 0.03524, 0.06667), (0.006615, 0.04683, 0.06667), (-0.02009, 0.04683, 0.06667), (-0.04415, 0.03524, 0.06667), (-0.06079, 0.01437, 0.06667), (-0.06674, -0.01167, 0.06667), (-0.06079, -0.0377, 0.06667), (-0.04415, -0.05858, 0.06667), (-0.02009, -0.07016, 0.06667), (0.006615, -0.07016, 0.06667), (0.03067, -0.05858, 0.06667), (0.04732, -0.0377, 0.06667), (0.04639, -0.02358, 0.1333), (0.04045, 0.002458, 0.1333), (0.0238, 0.02333, 0.1333), (-0.0002599, 0.03492, 0.1333), (-0.02696, 0.03492, 0.1333), (-0.05102, 0.02333, 0.1333), (-0.06767, 0.002458, 0.1333), (-0.07361, -0.02358, 0.1333), (-0.06767, -0.04961, 0.1333), (-0.05102, -0.07049, 0.1333), (-0.02696, -0.08207, 0.1333), (-0.0002599, -0.08207, 0.1333), (0.0238, -0.07049, 0.1333), (0.04045, -0.04961, 0.1333), (0.03937, -0.03572, 0.2), (0.03343, -0.009691, 0.2), (0.01678, 0.01119, 0.2), (-0.007274, 0.02277, 0.2), (-0.03398, 0.02277, 0.2), (-0.05803, 0.01119, 0.2), (-0.07468, -0.009691, 0.2), (-0.08062, -0.03572, 0.2), (-0.07468, -0.06176, 0.2), (-0.05803, -0.08263, 0.2), (-0.03398, -0.09422, 0.2), (-0.007274, -0.09422, 0.2), (0.01678, -0.08263, 0.2), (0.03343, -0.06176, 0.2), (0.03222, -0.04811, 0.2667), (0.02628, -0.02208, 0.2667), (0.009632, -0.001203, 0.2667), (-0.01443, 0.01038, 0.2667), (-0.04113, 0.01038, 0.2667), (-0.06519, -0.001203, 0.2667), (-0.08184, -0.02208, 0.2667), (-0.08778, -0.04811, 0.2667), (-0.08184, -0.07415, 0.2667), (-0.06519, -0.09502, 0.2667), (-0.04113, -0.1066, 0.2667), (-0.01443, -0.1066, 0.2667), (0.009632, -0.09502, 0.2667), (0.02628, -0.07415, 0.2667), (0.02493, -0.06074, 0.3333), (0.01899, -0.03471, 0.3333), (0.00234, -0.01383, 0.3333), (-0.02172, -0.002246, 0.3333), (-0.04842, -0.002246, 0.3333), (-0.07248, -0.01383, 0.3333), (-0.08913, -0.03471, 0.3333), (-0.09507, -0.06074, 0.3333), (-0.08913, -0.08678, 0.3333), (-0.07248, -0.1077, 0.3333), (-0.04842, -0.1192, 0.3333), (-0.02172, -0.1192, 0.3333), (0.00234, -0.1077, 0.3333), (0.01899, -0.08678, 0.3333), (0.0175, -0.07361, 0.4), (0.01156, -0.04758, 0.4), (-0.005091, -0.0267, 0.4), (-0.02915, -0.01512, 0.4), (-0.05585, -0.01512, 0.4), (-0.07991, -0.0267, 0.4), (-0.09656, -0.04758, 0.4), (-0.1025, -0.07361, 0.4), (-0.09656, -0.09965, 0.4), (-0.07991, -0.1205, 0.4), (-0.05585, -0.1321, 0.4), (-0.02915, -0.1321, 0.4), (-0.005091, -0.1205, 0.4), (0.01156, -0.09965, 0.4), (0.009931, -0.08672, 0.4667), (0.003989, -0.06069, 0.4667), (-0.01266, -0.03981, 0.4667), (-0.03672, -0.02823, 0.4667), (-0.06342, -0.02823, 0.4667), (-0.08748, -0.03981, 0.4667), (-0.1041, -0.06069, 0.4667), (-0.1101, -0.08672, 0.4667), (-0.1041, -0.1128, 0.4667), (-0.08748, -0.1336, 0.4667), (-0.06342, -0.1452, 0.4667), (-0.03672, -0.1452, 0.4667), (-0.01266, -0.1336, 0.4667), (0.003989, -0.1128, 0.4667), (0.002222, -0.1001, 0.5333), (-0.00372, -0.07404, 0.5333), (-0.02037, -0.05316, 0.5333), (-0.04443, -0.04158, 0.5333), (-0.07113, -0.04158, 0.5333), (-0.09519, -0.05316, 0.5333), (-0.1118, -0.07404, 0.5333), (-0.1178, -0.1001, 0.5333), (-0.1118, -0.1261, 0.5333), (-0.09519, -0.147, 0.5333), (-0.07113, -0.1586, 0.5333), (-0.04443, -0.1586, 0.5333), (-0.02037, -0.147, 0.5333), (-0.00372, -0.1261, 0.5333), (-0.005625, -0.1137, 0.6), (-0.01157, -0.08763, 0.6), (-0.02822, -0.06676, 0.6), (-0.05227, -0.05517, 0.6), (-0.07898, -0.05517, 0.6), (-0.103, -0.06676, 0.6), (-0.1197, -0.08763, 0.6), (-0.1256, -0.1137, 0.6), (-0.1197, -0.1397, 0.6), (-0.103, -0.1606, 0.6), (-0.07898, -0.1722, 0.6), (-0.05227, -0.1722, 0.6), (-0.02822, -0.1606, 0.6), (-0.01157, -0.1397, 0.6), (-0.01361, -0.1275, 0.6667), (-0.01955, -0.1015, 0.6667), (-0.0362, -0.08059, 0.6667), (-0.06026, -0.069, 0.6667), (-0.08696, -0.069, 0.6667), (-0.111, -0.08059, 0.6667), (-0.1277, -0.1015, 0.6667), (-0.1336, -0.1275, 0.6667), (-0.1277, -0.1535, 0.6667), (-0.111, -0.1744, 0.6667), (-0.08696, -0.186, 0.6667), (-0.06026, -0.186, 0.6667), (-0.0362, -0.1744, 0.6667), (-0.01955, -0.1535, 0.6667), (-0.02174, -0.1416, 0.7333), (-0.02768, -0.1155, 0.7333), (-0.04433, -0.09466, 0.7333), (-0.06838, -0.08308, 0.7333), (-0.09509, -0.08308, 0.7333), (-0.1191, -0.09466, 0.7333), (-0.1358, -0.1155, 0.7333), (-0.1417, -0.1416, 0.7333), (-0.1358, -0.1676, 0.7333), (-0.1191, -0.1885, 0.7333), (-0.09509, -0.2001, 0.7333), (-0.06838, -0.2001, 0.7333), (-0.04433, -0.1885, 0.7333), (-0.02768, -0.1676, 0.7333), (-0.03, -0.1559, 0.8), (-0.03594, -0.1299, 0.8), (-0.05259, -0.109, 0.8), (-0.07665, -0.09739, 0.8), (-0.1034, -0.09739, 0.8), (-0.1274, -0.109, 0.8), (-0.1441, -0.1299, 0.8), (-0.15, -0.1559, 0.8), (-0.1441, -0.1819, 0.8), (-0.1274, -0.2028, 0.8), (-0.1034, -0.2144, 0.8), (-0.07665, -0.2144, 0.8), (-0.05259, -0.2028, 0.8), (-0.03594, -0.1819, 0.8), (-0.0384, -0.1704, 0.8667), (-0.04434, -0.1444, 0.8667), (-0.06099, -0.1235, 0.8667), (-0.08505, -0.1119, 0.8667), (-0.1118, -0.1119, 0.8667), (-0.1358, -0.1235, 0.8667), (-0.1525, -0.1444, 0.8667), (-0.1584, -0.1704, 0.8667), (-0.1525, -0.1965, 0.8667), (-0.1358, -0.2173, 0.8667), (-0.1118, -0.2289, 0.8667), (-0.08505, -0.2289, 0.8667), (-0.06099, -0.2173, 0.8667), (-0.04434, -0.1965, 0.8667), (-0.04694, -0.1852, 0.9333), (-0.05289, -0.1592, 0.9333), (-0.06954, -0.1383, 0.9333), (-0.09359, -0.1267, 0.9333), (-0.1203, -0.1267, 0.9333), (-0.1444, -0.1383, 0.9333), (-0.161, -0.1592, 0.9333), (-0.1669, -0.1852, 0.9333), (-0.161, -0.2113, 0.9333), (-0.1444, -0.2321, 0.9333), (-0.1203, -0.2437, 0.9333), (-0.09359, -0.2437, 0.9333), (-0.06954, -0.2321, 0.9333), (-0.05289, -0.2113, 0.9333), (-0.05562, -0.2003, 1.0), (-0.06157, -0.1742, 1.0), (-0.07822, -0.1534, 1.0), (-0.1023, -0.1418, 1.0), (-0.129, -0.1418, 1.0), (-0.153, -0.1534, 1.0), (-0.1697, -0.1742, 1.0), (-0.1756, -0.2003, 1.0), (-0.1697, -0.2263, 1.0), (-0.153, -0.2472, 1.0), (-0.129, -0.2588, 1.0), (-0.1023, -0.2588, 1.0), (-0.07822, -0.2472, 1.0), (-0.06157, -0.2263, 1.0), (-0.06444, -0.2155, 1.067), (-0.07039, -0.1895, 1.067), (-0.08704, -0.1686, 1.067), (-0.1111, -0.157, 1.067), (-0.1378, -0.157, 1.067), (-0.1619, -0.1686, 1.067), (-0.1785, -0.1895, 1.067), (-0.1844, -0.2155, 1.067), (-0.1785, -0.2416, 1.067), (-0.1619, -0.2625, 1.067), (-0.1378, -0.274, 1.067), (-0.1111, -0.274, 1.067), (-0.08704, -0.2625, 1.067), (-0.07039, -0.2416, 1.067), (-0.0734, -0.2311, 1.133), (-0.07934, -0.205, 1.133), (-0.09599, -0.1842, 1.133), (-0.1201, -0.1726, 1.133), (-0.1468, -0.1726, 1.133), (-0.1708, -0.1842, 1.133), (-0.1875, -0.205, 1.133), (-0.1934, -0.2311, 1.133), (-0.1875, -0.2571, 1.133), (-0.1708, -0.278, 1.133), (-0.1468, -0.2896, 1.133), (-0.1201, -0.2896, 1.133), (-0.09599, -0.278, 1.133), (-0.07934, -0.2571, 1.133), (-0.0825, -0.2468, 1.2), (-0.08844, -0.2208, 1.2), (-0.1051, -0.1999, 1.2), (-0.1291, -0.1883, 1.2), (-0.1559, -0.1883, 1.2), (-0.1799, -0.1999, 1.2), (-0.1966, -0.2208, 1.2), (-0.2025, -0.2468, 1.2), (-0.1966, -0.2729, 1.2), (-0.1799, -0.2937, 1.2), (-0.1559, -0.3053, 1.2), (-0.1291, -0.3053, 1.2), (-0.1051, -0.2937, 1.2), (-0.08844, -0.2729, 1.2), (-0.09174, -0.2628, 1.267), (-0.09768, -0.2368, 1.267), (-0.1143, -0.2159, 1.267), (-0.1384, -0.2043, 1.267), (-0.1651, -0.2043, 1.267), (-0.1891, -0.2159, 1.267), (-0.2058, -0.2368, 1.267), (-0.2117, -0.2628, 1.267), (-0.2058, -0.2888, 1.267), (-0.1891, -0.3097, 1.267), (-0.1651, -0.3213, 1.267), (-0.1384, -0.3213, 1.267), (-0.1143, -0.3097, 1.267), (-0.09768, -0.2888, 1.267), (-0.1011, -0.2791, 1.333), (-0.1071, -0.253, 1.333), (-0.1237, -0.2321, 1.333), (-0.1478, -0.2206, 1.333), (-0.1745, -0.2206, 1.333), (-0.1985, -0.2321, 1.333), (-0.2152, -0.253, 1.333), (-0.2211, -0.2791, 1.333), (-0.2152, -0.3051, 1.333), (-0.1985, -0.326, 1.333), (-0.1745, -0.3375, 1.333), (-0.1478, -0.3375, 1.333), (-0.1237, -0.326, 1.333), (-0.1071, -0.3051, 1.333), (-0.1106, -0.2955, 1.4), (-0.1166, -0.2695, 1.4), (-0.1332, -0.2486, 1.4), (-0.1573, -0.237, 1.4), (-0.184, -0.237, 1.4), (-0.208, -0.2486, 1.4), (-0.2247, -0.2695, 1.4), (-0.2306, -0.2955, 1.4), (-0.2247, -0.3216, 1.4), (-0.208, -0.3424, 1.4), (-0.184, -0.354, 1.4), (-0.1573, -0.354, 1.4), (-0.1332, -0.3424, 1.4), (-0.1166, -0.3216, 1.4), (-0.1203, -0.3123, 1.467), (-0.1262, -0.2862, 1.467), (-0.1429, -0.2653, 1.467), (-0.1669, -0.2538, 1.467), (-0.1936, -0.2538, 1.467), (-0.2177, -0.2653, 1.467), (-0.2343, -0.2862, 1.467), (-0.2403, -0.3123, 1.467), (-0.2343, -0.3383, 1.467), (-0.2177, -0.3592, 1.467), (-0.1936, -0.3707, 1.467), (-0.1669, -0.3707, 1.467), (-0.1429, -0.3592, 1.467), (-0.1262, -0.3383, 1.467), (-0.1301, -0.3292, 1.533), (-0.136, -0.3032, 1.533), (-0.1527, -0.2823, 1.533), (-0.1767, -0.2707, 1.533), (-0.2034, -0.2707, 1.533), (-0.2275, -0.2823, 1.533), (-0.2441, -0.3032, 1.533), (-0.2501, -0.3292, 1.533), (-0.2441, -0.3552, 1.533), (-0.2275, -0.3761, 1.533), (-0.2034, -0.3877, 1.533), (-0.1767, -0.3877, 1.533), (-0.1527, -0.3761, 1.533), (-0.136, -0.3552, 1.533), (-0.14, -0.3464, 1.6), (-0.1459, -0.3204, 1.6), (-0.1626, -0.2995, 1.6), (-0.1866, -0.2879, 1.6), (-0.2134, -0.2879, 1.6), (-0.2374, -0.2995, 1.6), (-0.2541, -0.3204, 1.6), (-0.26, -0.3464, 1.6), (-0.2541, -0.3724, 1.6), (-0.2374, -0.3933, 1.6), (-0.2134, -0.4049, 1.6), (-0.1866, -0.4049, 1.6), (-0.1626, -0.3933, 1.6), (-0.1459, -0.3724, 1.6)], [], [(0, 1, 15, 14), (1, 2, 16, 15), (2, 3, 17, 16), (3, 4, 18, 17), (4, 5, 19, 18), (5, 6, 20, 19), (6, 7, 21, 20), (7, 8, 22, 21), (8, 9, 23, 22), (9, 10, 24, 23), (10, 11, 25, 24), (11, 12, 26, 25), (12, 13, 27, 26), (13, 0, 14, 27), (14, 15, 29, 28), (15, 16, 30, 29), (16, 17, 31, 30), (17, 18, 32, 31), (18, 19, 33, 32), (19, 20, 34, 33), (20, 21, 35, 34), (21, 22, 36, 35), (22, 23, 37, 36), (23, 24, 38, 37), (24, 25, 39, 38), (25, 26, 40, 39), (26, 27, 41, 40), (27, 14, 28, 41), (28, 29, 43, 42), (29, 30, 44, 43), (30, 31, 45, 44), (31, 32, 46, 45), (32, 33, 47, 46), (33, 34, 48, 47), (34, 35, 49, 48), (35, 36, 50, 49), (36, 37, 51, 50), (37, 38, 52, 51), (38, 39, 53, 52), (39, 40, 54, 53), (40, 41, 55, 54), (41, 28, 42, 55), (42, 43, 57, 56), (43, 44, 58, 57), (44, 45, 59, 58), (45, 46, 60, 59), (46, 47, 61, 60), (47, 48, 62, 61), (48, 49, 63, 62), (49, 50, 64, 63), (50, 51, 65, 64), (51, 52, 66, 65), (52, 53, 67, 66), (53, 54, 68, 67), (54, 55, 69, 68), (55, 42, 56, 69), (56, 57, 71, 70), (57, 58, 72, 71), (58, 59, 73, 72), (59, 60, 74, 73), (60, 61, 75, 74), (61, 62, 76, 75), (62, 63, 77, 76), (63, 64, 78, 77), (64, 65, 79, 78), (65, 66, 80, 79), (66, 67, 81, 80), (67, 68, 82, 81), (68, 69, 83, 82), (69, 56, 70, 83), (70, 71, 85, 84), (71, 72, 86, 85), (72, 73, 87, 86), (73, 74, 88, 87), (74, 75, 89, 88), (75, 76, 90, 89), (76, 77, 91, 90), (77, 78, 92, 91), (78, 79, 93, 92), (79, 80, 94, 93), (80, 81, 95, 94), (81, 82, 96, 95), (82, 83, 97, 96), (83, 70, 84, 97), (84, 85, 99, 98), (85, 86, 100, 99), (86, 87, 101, 100), (87, 88, 102, 101), (88, 89, 103, 102), (89, 90, 104, 103), (90, 91, 105, 104), (91, 92, 106, 105), (92, 93, 107, 106), (93, 94, 108, 107), (94, 95, 109, 108), (95, 96, 110, 109), (96, 97, 111, 110), (97, 84, 98, 111), (98, 99, 113, 112), (99, 100, 114, 113), (100, 101, 115, 114), (101, 102, 116, 115), (102, 103, 117, 116), (103, 104, 118, 117), (104, 105, 119, 118), (105, 106, 120, 119), (106, 107, 121, 120), (107, 108, 122, 121), (108, 109, 123, 122), (109, 110, 124, 123), (110, 111, 125, 124), (111, 98, 112, 125), (112, 113, 127, 126), (113, 114, 128, 127), (114, 115, 129, 128), (115, 116, 130, 129), (116, 117, 131, 130), (117, 118, 132, 131), (118, 119, 133, 132), (119, 120, 134, 133), (120, 121, 135, 134), (121, 122, 136, 135), (122, 123, 137, 136), (123, 124, 138, 137), (124, 125, 139, 138), (125, 112, 126, 139), (126, 127, 141, 140), (127, 128, 142, 141), (128, 129, 143, 142), (129, 130, 144, 143), (130, 131, 145, 144), (131, 132, 146, 145), (132, 133, 147, 146), (133, 134, 148, 147), (134, 135, 149, 148), (135, 136, 150, 149), (136, 137, 151, 150), (137, 138, 152, 151), (138, 139, 153, 152), (139, 126, 140, 153), (140, 141, 155, 154), (141, 142, 156, 155), (142, 143, 157, 156), (143, 144, 158, 157), (144, 145, 159, 158), (145, 146, 160, 159), (146, 147, 161, 160), (147, 148, 162, 161), (148, 149, 163, 162), (149, 150, 164, 163), (150, 151, 165, 164), (151, 152, 166, 165), (152, 153, 167, 166), (153, 140, 154, 167), (154, 155, 169, 168), (155, 156, 170, 169), (156, 157, 171, 170), (157, 158, 172, 171), (158, 159, 173, 172), (159, 160, 174, 173), (160, 161, 175, 174), (161, 162, 176, 175), (162, 163, 177, 176), (163, 164, 178, 177), (164, 165, 179, 178), (165, 166, 180, 179), (166, 167, 181, 180), (167, 154, 168, 181), (168, 169, 183, 182), (169, 170, 184, 183), (170, 171, 185, 184), (171, 172, 186, 185), (172, 173, 187, 186), (173, 174, 188, 187), (174, 175, 189, 188), (175, 176, 190, 189), (176, 177, 191, 190), (177, 178, 192, 191), (178, 179, 193, 192), (179, 180, 194, 193), (180, 181, 195, 194), (181, 168, 182, 195), (182, 183, 197, 196), (183, 184, 198, 197), (184, 185, 199, 198), (185, 186, 200, 199), (186, 187, 201, 200), (187, 188, 202, 201), (188, 189, 203, 202), (189, 190, 204, 203), (190, 191, 205, 204), (191, 192, 206, 205), (192, 193, 207, 206), (193, 194, 208, 207), (194, 195, 209, 208), (195, 182, 196, 209), (196, 197, 211, 210), (197, 198, 212, 211), (198, 199, 213, 212), (199, 200, 214, 213), (200, 201, 215, 214), (201, 202, 216, 215), (202, 203, 217, 216), (203, 204, 218, 217), (204, 205, 219, 218), (205, 206, 220, 219), (206, 207, 221, 220), (207, 208, 222, 221), (208, 209, 223, 222), (209, 196, 210, 223), (210, 211, 225, 224), (211, 212, 226, 225), (212, 213, 227, 226), (213, 214, 228, 227), (214, 215, 229, 228), (215, 216, 230, 229), (216, 217, 231, 230), (217, 218, 232, 231), (218, 219, 233, 232), (219, 220, 234, 233), (220, 221, 235, 234), (221, 222, 236, 235), (222, 223, 237, 236), (223, 210, 224, 237), (224, 225, 239, 238), (225, 226, 240, 239), (226, 227, 241, 240), (227, 228, 242, 241), (228, 229, 243, 242), (229, 230, 244, 243), (230, 231, 245, 244), (231, 232, 246, 245), (232, 233, 247, 246), (233, 234, 248, 247), (234, 235, 249, 248), (235, 236, 250, 249), (236, 237, 251, 250), (237, 224, 238, 251), (238, 239, 253, 252), (239, 240, 254, 253), (240, 241, 255, 254), (241, 242, 256, 255), (242, 243, 257, 256), (243, 244, 258, 257), (244, 245, 259, 258), (245, 246, 260, 259), (246, 247, 261, 260), (247, 248, 262, 261), (248, 249, 263, 262), (249, 250, 264, 263), (250, 251, 265, 264), (251, 238, 252, 265), (252, 253, 267, 266), (253, 254, 268, 267), (254, 255, 269, 268), (255, 256, 270, 269), (256, 257, 271, 270), (257, 258, 272, 271), (258, 259, 273, 272), (259, 260, 274, 273), (260, 261, 275, 274), (261, 262, 276, 275), (262, 263, 277, 276), (263, 264, 278, 277), (264, 265, 279, 278), (265, 252, 266, 279), (266, 267, 281, 280), (267, 268, 282, 281), (268, 269, 283, 282), (269, 270, 284, 283), (270, 271, 285, 284), (271, 272, 286, 285), (272, 273, 287, 286), (273, 274, 288, 287), (274, 275, 289, 288), (275, 276, 290, 289), (276, 277, 291, 290), (277, 278, 292, 291), (278, 279, 293, 292), (279, 266, 280, 293), (280, 281, 295, 294), (281, 282, 296, 295), (282, 283, 297, 296), (283, 284, 298, 297), (284, 285, 299, 298), (285, 286, 300, 299), (286, 287, 301, 300), (287, 288, 302, 301), (288, 289, 303, 302), (289, 290, 304, 303), (290, 291, 305, 304), (291, 292, 306, 305), (292, 293, 307, 306), (293, 280, 294, 307), (294, 295, 309, 308), (295, 296, 310, 309), (296, 297, 311, 310), (297, 298, 312, 311), (298, 299, 313, 312), (299, 300, 314, 313), (300, 301, 315, 314), (301, 302, 316, 315), (302, 303, 317, 316), (303, 304, 318, 317), (304, 305, 319, 318), (305, 306, 320, 319), (306, 307, 321, 320), (307, 294, 308, 321), (308, 309, 323, 322), (309, 310, 324, 323), (310, 311, 325, 324), (311, 312, 326, 325), (312, 313, 327, 326), (313, 314, 328, 327), (314, 315, 329, 328), (315, 316, 330, 329), (316, 317, 331, 330), (317, 318, 332, 331), (318, 319, 333, 332), (319, 320, 334, 333), (320, 321, 335, 334), (321, 308, 322, 335), (322, 323, 337, 336), (323, 324, 338, 337), (324, 325, 339, 338), (325, 326, 340, 339), (326, 327, 341, 340), (327, 328, 342, 341), (328, 329, 343, 342), (329, 330, 344, 343), (330, 331, 345, 344), (331, 332, 346, 345), (332, 333, 347, 346), (333, 334, 348, 347), (334, 335, 349, 348), (335, 322, 336, 349)])
me_bronze_form_2_mesh.materials.append(mat_bronze)
me_bronze_form_2_mesh.update()
me_sculpture_base_mesh = bpy.data.meshes.new('sculpture_base_mesh')
me_sculpture_base_mesh.from_pydata([(0.0, 0.0, 0.18), (0.06888, 0.0, 0.1663), (0.06364, 0.02636, 0.1663), (0.04871, 0.04871, 0.1663), (0.02636, 0.06364, 0.1663), (4.218e-18, 0.06888, 0.1663), (-0.02636, 0.06364, 0.1663), (-0.04871, 0.04871, 0.1663), (-0.06364, 0.02636, 0.1663), (-0.06888, 8.436e-18, 0.1663), (-0.06364, -0.02636, 0.1663), (-0.04871, -0.04871, 0.1663), (-0.02636, -0.06364, 0.1663), (-1.265e-17, -0.06888, 0.1663), (0.02636, -0.06364, 0.1663), (0.04871, -0.04871, 0.1663), (0.06364, -0.02636, 0.1663), (0.1273, 0.0, 0.1273), (0.1176, 0.04871, 0.1273), (0.09, 0.09, 0.1273), (0.04871, 0.1176, 0.1273), (7.794e-18, 0.1273, 0.1273), (-0.04871, 0.1176, 0.1273), (-0.09, 0.09, 0.1273), (-0.1176, 0.04871, 0.1273), (-0.1273, 1.559e-17, 0.1273), (-0.1176, -0.04871, 0.1273), (-0.09, -0.09, 0.1273), (-0.04871, -0.1176, 0.1273), (-2.338e-17, -0.1273, 0.1273), (0.04871, -0.1176, 0.1273), (0.09, -0.09, 0.1273), (0.1176, -0.04871, 0.1273), (0.1663, 0.0, 0.06888), (0.1536, 0.06364, 0.06888), (0.1176, 0.1176, 0.06888), (0.06364, 0.1536, 0.06888), (1.018e-17, 0.1663, 0.06888), (-0.06364, 0.1536, 0.06888), (-0.1176, 0.1176, 0.06888), (-0.1536, 0.06364, 0.06888), (-0.1663, 2.037e-17, 0.06888), (-0.1536, -0.06364, 0.06888), (-0.1176, -0.1176, 0.06888), (-0.06364, -0.1536, 0.06888), (-3.055e-17, -0.1663, 0.06888), (0.06364, -0.1536, 0.06888), (0.1176, -0.1176, 0.06888), (0.1536, -0.06364, 0.06888), (0.18, 0.0, 1.102e-17), (0.1663, 0.06888, 1.102e-17), (0.1273, 0.1273, 1.102e-17), (0.06888, 0.1663, 1.102e-17), (1.102e-17, 0.18, 1.102e-17), (-0.06888, 0.1663, 1.102e-17), (-0.1273, 0.1273, 1.102e-17), (-0.1663, 0.06888, 1.102e-17), (-0.18, 2.204e-17, 1.102e-17), (-0.1663, -0.06888, 1.102e-17), (-0.1273, -0.1273, 1.102e-17), (-0.06888, -0.1663, 1.102e-17), (-3.307e-17, -0.18, 1.102e-17), (0.06888, -0.1663, 1.102e-17), (0.1273, -0.1273, 1.102e-17), (0.1663, -0.06888, 1.102e-17), (0.1663, 0.0, -0.06888), (0.1536, 0.06364, -0.06888), (0.1176, 0.1176, -0.06888), (0.06364, 0.1536, -0.06888), (1.018e-17, 0.1663, -0.06888), (-0.06364, 0.1536, -0.06888), (-0.1176, 0.1176, -0.06888), (-0.1536, 0.06364, -0.06888), (-0.1663, 2.037e-17, -0.06888), (-0.1536, -0.06364, -0.06888), (-0.1176, -0.1176, -0.06888), (-0.06364, -0.1536, -0.06888), (-3.055e-17, -0.1663, -0.06888), (0.06364, -0.1536, -0.06888), (0.1176, -0.1176, -0.06888), (0.1536, -0.06364, -0.06888), (0.1273, 0.0, -0.1273), (0.1176, 0.04871, -0.1273), (0.09, 0.09, -0.1273), (0.04871, 0.1176, -0.1273), (7.794e-18, 0.1273, -0.1273), (-0.04871, 0.1176, -0.1273), (-0.09, 0.09, -0.1273), (-0.1176, 0.04871, -0.1273), (-0.1273, 1.559e-17, -0.1273), (-0.1176, -0.04871, -0.1273), (-0.09, -0.09, -0.1273), (-0.04871, -0.1176, -0.1273), (-2.338e-17, -0.1273, -0.1273), (0.04871, -0.1176, -0.1273), (0.09, -0.09, -0.1273), (0.1176, -0.04871, -0.1273), (0.06888, 0.0, -0.1663), (0.06364, 0.02636, -0.1663), (0.04871, 0.04871, -0.1663), (0.02636, 0.06364, -0.1663), (4.218e-18, 0.06888, -0.1663), (-0.02636, 0.06364, -0.1663), (-0.04871, 0.04871, -0.1663), (-0.06364, 0.02636, -0.1663), (-0.06888, 8.436e-18, -0.1663), (-0.06364, -0.02636, -0.1663), (-0.04871, -0.04871, -0.1663), (-0.02636, -0.06364, -0.1663), (-1.265e-17, -0.06888, -0.1663), (0.02636, -0.06364, -0.1663), (0.04871, -0.04871, -0.1663), (0.06364, -0.02636, -0.1663), (0.0, 0.0, -0.18)], [], [(0, 1, 2), (0, 2, 3), (0, 3, 4), (0, 4, 5), (0, 5, 6), (0, 6, 7), (0, 7, 8), (0, 8, 9), (0, 9, 10), (0, 10, 11), (0, 11, 12), (0, 12, 13), (0, 13, 14), (0, 14, 15), (0, 15, 16), (0, 16, 1), (1, 2, 18, 17), (2, 3, 19, 18), (3, 4, 20, 19), (4, 5, 21, 20), (5, 6, 22, 21), (6, 7, 23, 22), (7, 8, 24, 23), (8, 9, 25, 24), (9, 10, 26, 25), (10, 11, 27, 26), (11, 12, 28, 27), (12, 13, 29, 28), (13, 14, 30, 29), (14, 15, 31, 30), (15, 16, 32, 31), (16, 1, 17, 32), (17, 18, 34, 33), (18, 19, 35, 34), (19, 20, 36, 35), (20, 21, 37, 36), (21, 22, 38, 37), (22, 23, 39, 38), (23, 24, 40, 39), (24, 25, 41, 40), (25, 26, 42, 41), (26, 27, 43, 42), (27, 28, 44, 43), (28, 29, 45, 44), (29, 30, 46, 45), (30, 31, 47, 46), (31, 32, 48, 47), (32, 17, 33, 48), (33, 34, 50, 49), (34, 35, 51, 50), (35, 36, 52, 51), (36, 37, 53, 52), (37, 38, 54, 53), (38, 39, 55, 54), (39, 40, 56, 55), (40, 41, 57, 56), (41, 42, 58, 57), (42, 43, 59, 58), (43, 44, 60, 59), (44, 45, 61, 60), (45, 46, 62, 61), (46, 47, 63, 62), (47, 48, 64, 63), (48, 33, 49, 64), (49, 50, 66, 65), (50, 51, 67, 66), (51, 52, 68, 67), (52, 53, 69, 68), (53, 54, 70, 69), (54, 55, 71, 70), (55, 56, 72, 71), (56, 57, 73, 72), (57, 58, 74, 73), (58, 59, 75, 74), (59, 60, 76, 75), (60, 61, 77, 76), (61, 62, 78, 77), (62, 63, 79, 78), (63, 64, 80, 79), (64, 49, 65, 80), (65, 66, 82, 81), (66, 67, 83, 82), (67, 68, 84, 83), (68, 69, 85, 84), (69, 70, 86, 85), (70, 71, 87, 86), (71, 72, 88, 87), (72, 73, 89, 88), (73, 74, 90, 89), (74, 75, 91, 90), (75, 76, 92, 91), (76, 77, 93, 92), (77, 78, 94, 93), (78, 79, 95, 94), (79, 80, 96, 95), (80, 65, 81, 96), (81, 82, 98, 97), (82, 83, 99, 98), (83, 84, 100, 99), (84, 85, 101, 100), (85, 86, 102, 101), (86, 87, 103, 102), (87, 88, 104, 103), (88, 89, 105, 104), (89, 90, 106, 105), (90, 91, 107, 106), (91, 92, 108, 107), (92, 93, 109, 108), (93, 94, 110, 109), (94, 95, 111, 110), (95, 96, 112, 111), (96, 81, 97, 112), (98, 97, 113), (99, 98, 113), (100, 99, 113), (101, 100, 113), (102, 101, 113), (103, 102, 113), (104, 103, 113), (105, 104, 113), (106, 105, 113), (107, 106, 113), (108, 107, 113), (109, 108, 113), (110, 109, 113), (111, 110, 113), (112, 111, 113), (97, 112, 113)])
me_sculpture_base_mesh.materials.append(mat_bronze)
me_sculpture_base_mesh.update()

# ---- objects
ob_verianim_render_camera_three_quarter = bpy.data.objects.new('verianim_render_camera_three_quarter', cam_verianim_render_camera_three_quarter_data)
ob_verianim_render_camera_front_support = bpy.data.objects.new('verianim_render_camera_front_support', cam_verianim_render_camera_front_support_data)
ob_verianim_render_camera_top_layout = bpy.data.objects.new('verianim_render_camera_top_layout', cam_verianim_render_camera_top_layout_data)
ob_floor = bpy.data.objects.new('Floor', me_floor_mesh)
ob_pedestal = bpy.data.objects.new('Pedestal', me_pedestal_mesh)
ob_sculpture_root = bpy.data.objects.new('sculpture_root', None)
ob_bronze_form_0 = bpy.data.objects.new('bronze_form_0', me_bronze_form_0_mesh)
ob_bronze_form_1 = bpy.data.objects.new('bronze_form_1', me_bronze_form_1_mesh)
ob_bronze_form_2 = bpy.data.objects.new('bronze_form_2', me_bronze_form_2_mesh)
ob_sculpture_base = bpy.data.objects.new('sculpture_base', me_sculpture_base_mesh)
ob_key_light = bpy.data.objects.new('key_light', light_key_light_data)
ob_fill_light = bpy.data.objects.new('fill_light', light_fill_light_data)
ob_rim_light = bpy.data.objects.new('rim_light', light_rim_light_data)
ob_camera_target = bpy.data.objects.new('camera_target', None)
ob_camera_main = bpy.data.objects.new('camera_main', cam_camera_main_data)

# ---- transforms, parenting, visibility, modifiers, constraints
ob_verianim_render_camera_three_quarter.location = (2.858, -2.858, 3.115)
ob_verianim_render_camera_three_quarter.rotation_euler = (1.118, -8.71e-08, 0.7854)
ob_verianim_render_camera_front_support.location = (0.0, -3.573, 2.401)
ob_verianim_render_camera_front_support.rotation_euler = (1.234, -0.0, 0.0)
ob_verianim_render_camera_top_layout.location = (0.0, 0.0, 4.723)
ob_floor.location = (0.0, 0.0, 0.0)
ob_pedestal.location = (0.0, 0.0, 0.3)
ob_pedestal.scale = (1.2, 1.2, 0.6)
ob_sculpture_root.location = (0.0, 0.0, 0.6)
ob_bronze_form_0.parent = ob_sculpture_root
ob_bronze_form_0.location = (0.0, 0.0, 0.0)
ob_bronze_form_1.parent = ob_sculpture_root
ob_bronze_form_1.location = (0.0, 0.0, 0.0)
ob_bronze_form_2.parent = ob_sculpture_root
ob_bronze_form_2.location = (0.0, 0.0, 0.0)
ob_sculpture_base.parent = ob_sculpture_root
ob_sculpture_base.location = (0.0, 0.0, 0.05)
ob_sculpture_base.scale = (1.0, 1.0, 0.25)
ob_key_light.location = (2.5, -3.5, 5.0)
ob_fill_light.location = (-3.0, 2.0, 3.0)
ob_rim_light.location = (-1.0, 4.0, 2.5)
ob_camera_target.location = (0.0, 0.0, 1.5)
ob_camera_main.location = (-3.2, 3.2, 1.9)
ob_camera_main.rotation_euler = (1.291, -5.913e-08, 0.7854)
_c = ob_camera_main.constraints.new('TRACK_TO'); _c.name = 'Track To'
_c.target = ob_camera_target

# ---- collection membership
scene.collection.objects.link(ob_verianim_render_camera_three_quarter)
scene.collection.objects.link(ob_verianim_render_camera_front_support)
scene.collection.objects.link(ob_verianim_render_camera_top_layout)
col_floor.objects.link(ob_floor)
col_pedestal.objects.link(ob_pedestal)
col_sculpture.objects.link(ob_sculpture_root)
col_sculpture.objects.link(ob_bronze_form_0)
col_sculpture.objects.link(ob_bronze_form_1)
col_sculpture.objects.link(ob_bronze_form_2)
col_sculpture.objects.link(ob_sculpture_base)
col_lights.objects.link(ob_key_light)
col_lights.objects.link(ob_fill_light)
col_lights.objects.link(ob_rim_light)
col_cameras.objects.link(ob_camera_target)
col_cameras.objects.link(ob_camera_main)

# ---- scene / render settings (as saved in the file)
scene.camera = ob_verianim_render_camera_top_layout
scene.frame_start = 1; scene.frame_end = 96; scene.frame_set(96)
scene.render.engine = 'BLENDER_EEVEE_NEXT'
scene.render.resolution_x = 640
scene.render.resolution_y = 360
scene.render.bake_bias = 0.0
scene.render.bake_samples = 0
scene.cycles.sampling_pattern = 'TABULATED_SOBOL'
scene.eevee.use_volume_custom_range = False
bpy.context.view_layer.update()
